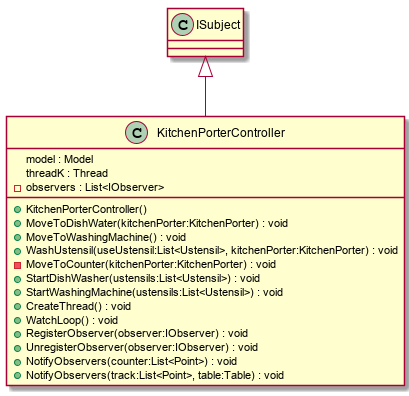

The diagram above was rendered by PlantUML. Its source (embedded in the PNG):
@startuml
class KitchenPorterController {
    model : Model
    threadK : Thread
    - observers : List<IObserver>
    + KitchenPorterController()
    + MoveToDishWater(kitchenPorter:KitchenPorter) : void
    + MoveToWashingMachine() : void
    + WashUstensil(useUstensil:List<Ustensil>, kitchenPorter:KitchenPorter) : void
    - MoveToCounter(kitchenPorter:KitchenPorter) : void
    + StartDishWasher(ustensils:List<Ustensil>) : void
    + StartWashingMachine(ustensils:List<Ustensil>) : void
    + CreateThread() : void
    + WatchLoop() : void
    + RegisterObserver(observer:IObserver) : void
    + UnregisterObserver(observer:IObserver) : void
    + NotifyObservers(counter:List<Point>) : void
    + NotifyObservers(track:List<Point>, table:Table) : void
}
ISubject <|-- KitchenPorterController
@enduml